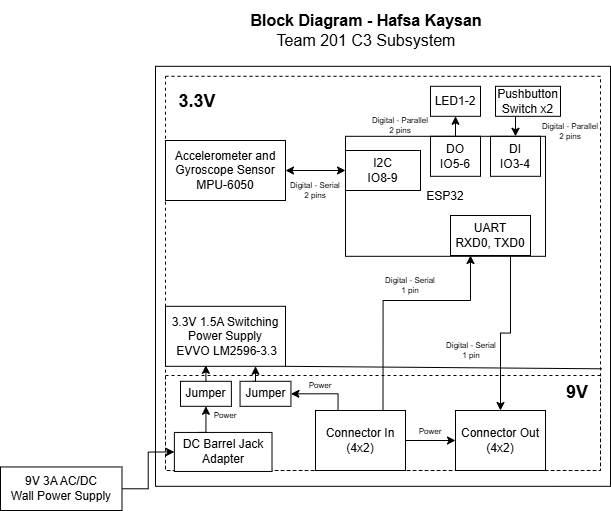

The diagram above was exported from draw.io. Its source (the exported page's mxGraphModel, read from the mxfile embedded in the PNG):
<mxGraphModel dx="1907" dy="1144" grid="1" gridSize="10" guides="1" tooltips="1" connect="1" arrows="1" fold="1" page="1" pageScale="1" pageWidth="1100" pageHeight="850" math="0" shadow="0">
  <root>
    <mxCell id="0" />
    <mxCell id="1" parent="0" />
    <mxCell id="HUyYD3XnyaI_BJFsVbLR-43" parent="1" style="rounded=0;whiteSpace=wrap;html=1;fillColor=none;" value="" vertex="1">
      <mxGeometry height="420" width="455" x="364.99749999999995" y="205.80999999999995" as="geometry" />
    </mxCell>
    <mxCell id="HUyYD3XnyaI_BJFsVbLR-44" parent="1" style="rounded=0;whiteSpace=wrap;html=1;fillColor=none;dashed=1;" value="" vertex="1">
      <mxGeometry height="394.19" width="435" x="374.99749999999995" y="215.80999999999995" as="geometry" />
    </mxCell>
    <mxCell id="HUyYD3XnyaI_BJFsVbLR-45" parent="1" style="rounded=0;whiteSpace=wrap;html=1;fillColor=none;dashed=1;" value="" vertex="1">
      <mxGeometry height="95" width="435" x="374.99749999999995" y="515" as="geometry" />
    </mxCell>
    <mxCell id="HUyYD3XnyaI_BJFsVbLR-46" parent="1" style="text;html=1;whiteSpace=wrap;strokeColor=none;fillColor=none;align=center;verticalAlign=middle;rounded=0;fontSize=16;" value="&lt;b&gt;Block Diagram - Hafsa Kaysan&lt;/b&gt;&lt;div&gt;&lt;span style=&quot;background-color: transparent; color: light-dark(rgb(0, 0, 0), rgb(255, 255, 255));&quot;&gt;Team 201 C3 Subsystem&lt;/span&gt;&lt;/div&gt;" vertex="1">
      <mxGeometry height="60" width="270" x="440.87750000000005" y="140" as="geometry" />
    </mxCell>
    <mxCell id="HUyYD3XnyaI_BJFsVbLR-47" edge="1" parent="1" source="HUyYD3XnyaI_BJFsVbLR-76" style="edgeStyle=orthogonalEdgeStyle;rounded=0;orthogonalLoop=1;jettySize=auto;html=1;exitX=0.25;exitY=0;exitDx=0;exitDy=0;entryX=0.75;entryY=1;entryDx=0;entryDy=0;" target="HUyYD3XnyaI_BJFsVbLR-55">
      <mxGeometry relative="1" as="geometry" />
    </mxCell>
    <mxCell id="HUyYD3XnyaI_BJFsVbLR-48" edge="1" parent="1" source="HUyYD3XnyaI_BJFsVbLR-50" style="edgeStyle=orthogonalEdgeStyle;rounded=0;orthogonalLoop=1;jettySize=auto;html=1;exitX=0.75;exitY=0;exitDx=0;exitDy=0;entryX=0.25;entryY=1;entryDx=0;entryDy=0;" target="HUyYD3XnyaI_BJFsVbLR-56">
      <mxGeometry relative="1" as="geometry">
        <Array as="points">
          <mxPoint x="591.9975" y="440" />
          <mxPoint x="679.9975" y="440" />
        </Array>
      </mxGeometry>
    </mxCell>
    <mxCell id="HUyYD3XnyaI_BJFsVbLR-49" edge="1" parent="1" source="HUyYD3XnyaI_BJFsVbLR-50" style="edgeStyle=orthogonalEdgeStyle;rounded=0;orthogonalLoop=1;jettySize=auto;html=1;exitX=1;exitY=0.5;exitDx=0;exitDy=0;entryX=0;entryY=0.5;entryDx=0;entryDy=0;" target="HUyYD3XnyaI_BJFsVbLR-51">
      <mxGeometry relative="1" as="geometry" />
    </mxCell>
    <mxCell id="HUyYD3XnyaI_BJFsVbLR-50" parent="1" style="rounded=0;whiteSpace=wrap;html=1;fillColor=none;" value="Connector In&lt;br&gt;(4x2)" vertex="1">
      <mxGeometry height="60" width="90" x="524.9975" y="550" as="geometry" />
    </mxCell>
    <mxCell id="HUyYD3XnyaI_BJFsVbLR-51" parent="1" style="rounded=0;whiteSpace=wrap;html=1;fillColor=none;" value="Connector Out&lt;br&gt;(4x2)" vertex="1">
      <mxGeometry height="60" width="90" x="664.9975" y="550" as="geometry" />
    </mxCell>
    <mxCell id="HUyYD3XnyaI_BJFsVbLR-52" parent="1" style="rounded=0;whiteSpace=wrap;html=1;fillColor=none;" value="ESP32" vertex="1">
      <mxGeometry height="120" width="200" x="554.9975" y="275.80999999999995" as="geometry" />
    </mxCell>
    <mxCell id="HUyYD3XnyaI_BJFsVbLR-53" parent="1" style="rounded=0;whiteSpace=wrap;html=1;fillColor=none;" value="Accelerometer and Gyroscope Sensor&lt;br&gt;MPU-6050" vertex="1">
      <mxGeometry height="60" width="120" x="374.99749999999995" y="280" as="geometry" />
    </mxCell>
    <mxCell id="HUyYD3XnyaI_BJFsVbLR-54" parent="1" style="rounded=0;whiteSpace=wrap;html=1;fillColor=none;" value="I2C&lt;div&gt;IO8-9&lt;/div&gt;" vertex="1">
      <mxGeometry height="40" width="75" x="554.9975" y="290" as="geometry" />
    </mxCell>
    <mxCell id="HUyYD3XnyaI_BJFsVbLR-55" parent="1" style="rounded=0;whiteSpace=wrap;html=1;fillColor=none;" value="3.3V 1.5A Switching Power Supply&lt;div&gt;&amp;nbsp;EVVO LM2596-3.3&lt;/div&gt;" vertex="1">
      <mxGeometry height="60" width="120" x="374.99749999999995" y="445.80999999999995" as="geometry" />
    </mxCell>
    <mxCell id="HUyYD3XnyaI_BJFsVbLR-56" parent="1" style="rounded=0;whiteSpace=wrap;html=1;fillColor=none;" value="UART&lt;br&gt;RXD0, TXD0" vertex="1">
      <mxGeometry height="40" width="80" x="659.9975" y="355" as="geometry" />
    </mxCell>
    <mxCell id="HUyYD3XnyaI_BJFsVbLR-57" edge="1" parent="1" source="HUyYD3XnyaI_BJFsVbLR-56" style="edgeStyle=orthogonalEdgeStyle;rounded=0;orthogonalLoop=1;jettySize=auto;html=1;entryX=0.5;entryY=0;entryDx=0;entryDy=0;exitX=0.75;exitY=1;exitDx=0;exitDy=0;" target="HUyYD3XnyaI_BJFsVbLR-51">
      <mxGeometry relative="1" as="geometry">
        <mxPoint x="709.9975" y="400" as="sourcePoint" />
      </mxGeometry>
    </mxCell>
    <mxCell id="HUyYD3XnyaI_BJFsVbLR-58" edge="1" parent="1" source="HUyYD3XnyaI_BJFsVbLR-59" style="edgeStyle=orthogonalEdgeStyle;rounded=0;orthogonalLoop=1;jettySize=auto;html=1;exitX=0.5;exitY=0;exitDx=0;exitDy=0;entryX=0.5;entryY=1;entryDx=0;entryDy=0;" target="HUyYD3XnyaI_BJFsVbLR-61">
      <mxGeometry relative="1" as="geometry" />
    </mxCell>
    <mxCell id="HUyYD3XnyaI_BJFsVbLR-59" parent="1" style="rounded=0;whiteSpace=wrap;html=1;fillColor=none;" value="DO&lt;div&gt;IO5-6&lt;/div&gt;" vertex="1">
      <mxGeometry height="40" width="50" x="639.9975" y="275.80999999999995" as="geometry" />
    </mxCell>
    <mxCell id="HUyYD3XnyaI_BJFsVbLR-60" parent="1" style="rounded=0;whiteSpace=wrap;html=1;fillColor=none;" value="DI&lt;div&gt;IO3-4&lt;/div&gt;" vertex="1">
      <mxGeometry height="40" width="50" x="699.9975" y="275.80999999999995" as="geometry" />
    </mxCell>
    <mxCell id="HUyYD3XnyaI_BJFsVbLR-61" parent="1" style="rounded=0;whiteSpace=wrap;html=1;fillColor=none;" value="LED1-2" vertex="1">
      <mxGeometry height="30" width="50" x="640" y="225.81" as="geometry" />
    </mxCell>
    <mxCell id="HUyYD3XnyaI_BJFsVbLR-62" edge="1" parent="1" source="HUyYD3XnyaI_BJFsVbLR-63" style="edgeStyle=orthogonalEdgeStyle;rounded=0;orthogonalLoop=1;jettySize=auto;html=1;" target="HUyYD3XnyaI_BJFsVbLR-60" value="">
      <mxGeometry relative="1" as="geometry">
        <Array as="points">
          <mxPoint x="724.9975" y="270" />
          <mxPoint x="724.9975" y="270" />
        </Array>
      </mxGeometry>
    </mxCell>
    <mxCell id="HUyYD3XnyaI_BJFsVbLR-63" parent="1" style="rounded=0;whiteSpace=wrap;html=1;fillColor=none;" value="Pushbutton Switch x2" vertex="1">
      <mxGeometry height="30" width="65" x="704.9975" y="225.80999999999995" as="geometry" />
    </mxCell>
    <mxCell id="HUyYD3XnyaI_BJFsVbLR-64" parent="1" style="text;html=1;whiteSpace=wrap;strokeColor=none;fillColor=none;align=center;verticalAlign=middle;rounded=0;fontSize=8;" value="Digital - Serial&lt;div&gt;2 pins&lt;/div&gt;" vertex="1">
      <mxGeometry height="30" width="60" x="494.99749999999995" y="315" as="geometry" />
    </mxCell>
    <mxCell id="HUyYD3XnyaI_BJFsVbLR-65" parent="1" style="text;html=1;whiteSpace=wrap;strokeColor=none;fillColor=none;align=center;verticalAlign=middle;rounded=0;fontSize=8;" value="Digital - Parallel&lt;div&gt;2 pins&lt;/div&gt;" vertex="1">
      <mxGeometry height="30" width="80" x="569.9975" y="250" as="geometry" />
    </mxCell>
    <mxCell id="HUyYD3XnyaI_BJFsVbLR-66" parent="1" style="text;html=1;whiteSpace=wrap;strokeColor=none;fillColor=none;align=center;verticalAlign=middle;rounded=0;fontSize=8;" value="Power" vertex="1">
      <mxGeometry height="30" width="60" x="404.99749999999995" y="540" as="geometry" />
    </mxCell>
    <mxCell id="HUyYD3XnyaI_BJFsVbLR-67" parent="1" style="text;html=1;whiteSpace=wrap;strokeColor=none;fillColor=none;align=center;verticalAlign=middle;rounded=0;fontSize=8;" value="Power" vertex="1">
      <mxGeometry height="30" width="60" x="609.9975" y="555.81" as="geometry" />
    </mxCell>
    <mxCell id="HUyYD3XnyaI_BJFsVbLR-68" edge="1" parent="1" source="HUyYD3XnyaI_BJFsVbLR-55" style="endArrow=none;html=1;rounded=0;exitX=1;exitY=1;exitDx=0;exitDy=0;entryX=1.003;entryY=0.742;entryDx=0;entryDy=0;entryPerimeter=0;" target="HUyYD3XnyaI_BJFsVbLR-44" value="">
      <mxGeometry height="50" relative="1" width="50" as="geometry">
        <mxPoint x="524.9975" y="415.80999999999995" as="sourcePoint" />
        <mxPoint x="854.9975" y="515.81" as="targetPoint" />
      </mxGeometry>
    </mxCell>
    <mxCell id="HUyYD3XnyaI_BJFsVbLR-69" edge="1" parent="1" source="HUyYD3XnyaI_BJFsVbLR-53" style="endArrow=classic;startArrow=classic;html=1;rounded=0;entryX=0;entryY=0.5;entryDx=0;entryDy=0;exitX=1;exitY=0.5;exitDx=0;exitDy=0;" target="HUyYD3XnyaI_BJFsVbLR-54" value="">
      <mxGeometry height="50" relative="1" width="50" as="geometry">
        <mxPoint x="494.99749999999995" y="295.80999999999995" as="sourcePoint" />
        <mxPoint x="544.9975" y="245.80999999999995" as="targetPoint" />
      </mxGeometry>
    </mxCell>
    <mxCell id="HUyYD3XnyaI_BJFsVbLR-70" connectable="0" parent="1" style="group" value="" vertex="1">
      <mxGeometry height="39.03" width="97.63" x="383.87750000000005" y="571.94" as="geometry" />
    </mxCell>
    <mxCell id="HUyYD3XnyaI_BJFsVbLR-71" parent="HUyYD3XnyaI_BJFsVbLR-70" style="rounded=0;whiteSpace=wrap;html=1;" value="DC Barrel Jack Adapter" vertex="1">
      <mxGeometry height="39.03" width="97.63" as="geometry" />
    </mxCell>
    <mxCell id="HUyYD3XnyaI_BJFsVbLR-72" edge="1" parent="1" source="HUyYD3XnyaI_BJFsVbLR-77" style="edgeStyle=orthogonalEdgeStyle;rounded=0;orthogonalLoop=1;jettySize=auto;html=1;entryX=0;entryY=0.5;entryDx=0;entryDy=0;" target="HUyYD3XnyaI_BJFsVbLR-71">
      <mxGeometry relative="1" as="geometry" />
    </mxCell>
    <mxCell id="HUyYD3XnyaI_BJFsVbLR-73" parent="1" style="text;html=1;whiteSpace=wrap;strokeColor=none;fillColor=none;align=center;verticalAlign=middle;rounded=0;fontSize=18;fontStyle=1" value="9V" vertex="1">
      <mxGeometry height="43.54838709677419" width="45.5625" x="764.4375" y="510" as="geometry" />
    </mxCell>
    <mxCell id="HUyYD3XnyaI_BJFsVbLR-74" parent="1" style="text;html=1;whiteSpace=wrap;strokeColor=none;fillColor=none;align=center;verticalAlign=middle;rounded=0;fontSize=18;fontStyle=1" value="3.3V" vertex="1">
      <mxGeometry height="43.54838709677419" width="45.5625" x="383.87750000000005" y="219.03999999999996" as="geometry" />
    </mxCell>
    <mxCell id="HUyYD3XnyaI_BJFsVbLR-75" edge="1" parent="1" source="HUyYD3XnyaI_BJFsVbLR-50" style="edgeStyle=orthogonalEdgeStyle;rounded=0;orthogonalLoop=1;jettySize=auto;html=1;exitX=0.25;exitY=0;exitDx=0;exitDy=0;entryX=1;entryY=0.5;entryDx=0;entryDy=0;" target="HUyYD3XnyaI_BJFsVbLR-76" value="">
      <mxGeometry relative="1" as="geometry">
        <Array as="points">
          <mxPoint x="546.9975" y="533" />
        </Array>
        <mxPoint x="547.9975" y="545.81" as="sourcePoint" />
        <mxPoint x="464.99749999999995" y="505.80999999999995" as="targetPoint" />
      </mxGeometry>
    </mxCell>
    <mxCell id="HUyYD3XnyaI_BJFsVbLR-76" parent="1" style="rounded=0;whiteSpace=wrap;html=1;" value="Jumper" vertex="1">
      <mxGeometry height="25" width="50.88" x="449.5574999999999" y="520.81" as="geometry" />
    </mxCell>
    <mxCell id="HUyYD3XnyaI_BJFsVbLR-77" parent="1" style="rounded=0;whiteSpace=wrap;html=1;" value="9V 3A AC/DC&lt;div&gt;Wall Power Supply&lt;/div&gt;" vertex="1">
      <mxGeometry height="43.5483870967742" width="121.5" x="210" y="606.4525806451611" as="geometry" />
    </mxCell>
    <mxCell id="HUyYD3XnyaI_BJFsVbLR-78" parent="1" style="rounded=0;whiteSpace=wrap;html=1;" value="Jumper" vertex="1">
      <mxGeometry height="25" width="50.88" x="389.99749999999995" y="520.81" as="geometry" />
    </mxCell>
    <mxCell id="HUyYD3XnyaI_BJFsVbLR-79" edge="1" parent="1" source="HUyYD3XnyaI_BJFsVbLR-71" style="edgeStyle=orthogonalEdgeStyle;rounded=0;orthogonalLoop=1;jettySize=auto;html=1;exitX=0.25;exitY=0;exitDx=0;exitDy=0;entryX=0.5;entryY=1;entryDx=0;entryDy=0;" target="HUyYD3XnyaI_BJFsVbLR-78">
      <mxGeometry relative="1" as="geometry" />
    </mxCell>
    <mxCell id="HUyYD3XnyaI_BJFsVbLR-80" edge="1" parent="1" source="HUyYD3XnyaI_BJFsVbLR-78" style="edgeStyle=orthogonalEdgeStyle;rounded=0;orthogonalLoop=1;jettySize=auto;html=1;exitX=0.5;exitY=0;exitDx=0;exitDy=0;entryX=0.336;entryY=0.984;entryDx=0;entryDy=0;entryPerimeter=0;" target="HUyYD3XnyaI_BJFsVbLR-55">
      <mxGeometry relative="1" as="geometry" />
    </mxCell>
    <mxCell id="HUyYD3XnyaI_BJFsVbLR-81" parent="1" style="text;html=1;whiteSpace=wrap;strokeColor=none;fillColor=none;align=center;verticalAlign=middle;rounded=0;fontSize=8;" value="Power" vertex="1">
      <mxGeometry height="30" width="60" x="500.4375" y="510" as="geometry" />
    </mxCell>
    <mxCell id="HUyYD3XnyaI_BJFsVbLR-82" parent="1" style="text;html=1;whiteSpace=wrap;strokeColor=none;fillColor=none;align=center;verticalAlign=middle;rounded=0;fontSize=8;" value="Digital - Serial&lt;br&gt;1 pin" vertex="1">
      <mxGeometry height="30" width="60" x="589.9975" y="410" as="geometry" />
    </mxCell>
    <mxCell id="HUyYD3XnyaI_BJFsVbLR-83" parent="1" style="text;html=1;whiteSpace=wrap;strokeColor=none;fillColor=none;align=center;verticalAlign=middle;rounded=0;fontSize=8;" value="Digital - Serial&lt;br&gt;1 pin" vertex="1">
      <mxGeometry height="30" width="60" x="650.8775" y="475" as="geometry" />
    </mxCell>
    <mxCell id="HUyYD3XnyaI_BJFsVbLR-84" parent="1" style="text;html=1;whiteSpace=wrap;strokeColor=none;fillColor=none;align=center;verticalAlign=middle;rounded=0;fontSize=8;" value="Digital - Parallel&lt;div&gt;2 pins&lt;/div&gt;" vertex="1">
      <mxGeometry height="30" width="80" x="739.9975" y="255.81" as="geometry" />
    </mxCell>
  </root>
</mxGraphModel>